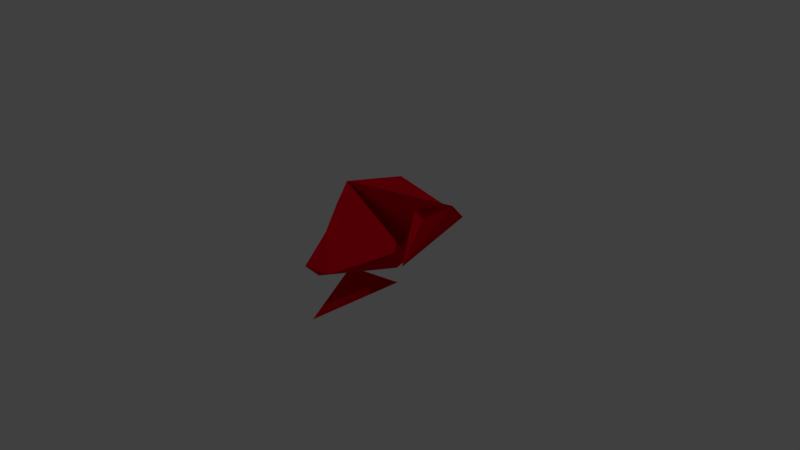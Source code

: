 # Source: Skull_1719.blend  (saved by Blender 2.77.0; exported with 4.5.12 LTS)
import bpy
from mathutils import Matrix  # noqa: F401  (used for matrix-valued properties, if any)

bpy.ops.wm.read_factory_settings(use_empty=True)
scene = bpy.context.scene
scene.name = 'Scene'

# ---- collections
col_collection_1 = bpy.data.collections.new('Collection 1'); scene.collection.children.link(col_collection_1)

# ---- materials (node trees are filled in below, after node groups)
mat_material_001 = bpy.data.materials.new('Material.001')
mat_material_001.alpha_threshold = 0.0
mat_material_001.use_transparent_shadow = False
mat_material_001.diffuse_color = (0.8, 0.0, 0.01283, 1.0)
mat_material_001.roughness = 0.5

# ---- material node trees

# ---- world
world_world = bpy.data.worlds.new('World'); scene.world = world_world
world_world.color = (0.05088, 0.05088, 0.05088)
world_world.use_sun_shadow = False
world_world.sun_shadow_jitter_overblur = 0.0
world_world.cycles.sampling_method = 'MANUAL'

# ---- cameras
cam_camera = bpy.data.cameras.new('Camera')
cam_camera.clip_end = 100.0
cam_camera.lens = 35.0
cam_camera.sensor_width = 32.0
cam_camera.sensor_height = 18.0
cam_camera.ortho_scale = 7.314
cam_camera.dof.focus_distance = 0.0
cam_camera.dof.aperture_fstop = 128.0

# ---- lights
light_lamp = bpy.data.lights.new('Lamp', 'POINT')
light_lamp.transmission_factor = 0.0
light_lamp.cutoff_distance = 30.0
light_lamp.energy = 100.0
light_lamp.shadow_buffer_clip_start = 1.001
light_lamp.shadow_soft_size = 0.1
light_lamp.shadow_maximum_resolution = 0.006
light_lamp.use_absolute_resolution = True

# ---- meshes
me_deathclawskull = bpy.data.meshes.new('DeathClawSKULL')
me_deathclawskull.from_pydata([(42.24, 130.5, -3.214), (4.632, 106.2, 109.1), (-42.35, 123.4, 5.382), (5.024, 153.9, -18.86), (1.464, 155.7, -19.44), (1.54, 155.7, -19.43), (5.024, 153.9, -18.88), (5.024, 153.9, -21.49), (5.027, 153.9, -21.49), (8.48, 151.2, -23.49), (8.478, 151.2, -23.49), (8.477, 151.2, -23.49), (-5.004, 154.6, -27.08), (-4.997, 154.6, -27.04), (-4.747, 154.6, -26.29), (-4.746, 154.6, -26.3), (-4.783, 154.6, -26.39), (-1.179, 155.7, -22.39), (-1.147, 155.7, -22.38), (-0.5974, 155.9, -22.19), (-0.6183, 155.9, -22.2), (-0.6311, 155.9, -22.2), (-1.135, 155.7, -22.37), (92.35, 188.4, 35.6), (119.1, 259.6, -22.95), (57.23, 194.1, -109.1), (59.81, 237.3, -17.58), (-62.28, 239.6, -10.68), (71.09, 238.1, -28.61), (26.0, 174.9, 95.29), (-11.31, 209.9, 68.78), (58.65, 185.7, 1.512), (-3.328, 180.3, 109.5), (43.1, 172.8, 25.44), (-64.81, 215.3, -111.7), (1.362, 162.2, 92.82), (30.76, 150.6, -38.58), (26.63, 140.8, -16.12), (-56.82, 189.1, -6.713), (-42.41, 223.7, 24.41), (9.048, 150.8, -23.83), (-42.39, 174.3, -21.53), (-35.68, 146.5, -32.48), (-47.46, 168.1, 47.27), (-38.28, 171.2, 33.16)], [(5, 4), (12, 13), (18, 22), (19, 20), (17, 18), (14, 15), (15, 16), (3, 6), (7, 8), (19, 21)], [(1, 0, 2), (27, 26, 24), (24, 23, 25), (23, 24, 26, 28), (31, 27, 29), (29, 25, 31), (33, 25, 29), (35, 32, 30), (35, 29, 30, 32), (33, 36, 25), (43, 35, 30), (39, 30, 27), (27, 34, 39), (29, 35, 33), (38, 39, 34), (40, 9, 36), (36, 37, 10, 9, 40), (11, 10, 37), (38, 44, 41), (34, 41, 43), (42, 41, 34), (25, 27, 24), (0, 1, 2), (27, 25, 34), (23, 26, 25), (28, 26, 23), (27, 30, 29), (33, 27, 31), (31, 25, 26), (26, 36, 31), (36, 26, 27), (33, 31, 36), (33, 35, 27), (41, 39, 38), (38, 34, 43), (43, 30, 38), (41, 44, 43), (44, 38, 30), (44, 35, 43), (39, 44, 30), (44, 42, 35), (41, 42, 39), (44, 39, 42), (25, 36, 34), (36, 27, 35), (42, 34, 36), (35, 37, 36), (42, 36, 9), (10, 37, 35), (42, 9, 35), (10, 35, 9)])
me_deathclawskull.materials.append(mat_material_001)
me_deathclawskull.use_remesh_preserve_volume = False
me_deathclawskull.use_remesh_preserve_attributes = False
me_deathclawskull.use_mirror_vertex_groups = False
me_deathclawskull.update()

# ---- objects
ob_deathclawskull = bpy.data.objects.new('DeathClawSKULL', me_deathclawskull)
ob_lamp = bpy.data.objects.new('Lamp', light_lamp)
ob_camera = bpy.data.objects.new('Camera', cam_camera)

# ---- transforms, parenting, visibility, modifiers, constraints
ob_deathclawskull.location = (0.0, 0.0, -1.535)
ob_deathclawskull.rotation_euler = (1.571, -0.0, 0.0)
ob_deathclawskull.scale = (0.009766, 0.009766, 0.009766)
ob_deathclawskull.lineart.crease_threshold = 0.0
ob_lamp.location = (4.076, 1.005, 5.904)
ob_lamp.rotation_euler = (0.6503, 0.05522, 1.866)
ob_lamp.lock_rotations_4d = False
ob_lamp.empty_display_type = 'ARROWS'
ob_lamp.color = (0.0, 0.0, 0.0, 0.0)
ob_lamp.lineart.crease_threshold = 0.0
ob_camera.location = (7.481, -6.508, 5.344)
ob_camera.rotation_euler = (1.109, 0.01082, 0.8149)
ob_camera.lock_rotations_4d = False
ob_camera.empty_display_type = 'ARROWS'
ob_camera.color = (0.0, 0.0, 0.0, 0.0)
ob_camera.display_type = 'WIRE'
ob_camera.lineart.crease_threshold = 0.0

# ---- collection membership
col_collection_1.objects.link(ob_deathclawskull)
col_collection_1.objects.link(ob_lamp)
col_collection_1.objects.link(ob_camera)

# ---- scene / render settings (as saved in the file)
scene.camera = ob_camera
scene.frame_start = 1; scene.frame_end = 250; scene.frame_set(1)
scene.render.engine = 'BLENDER_EEVEE_NEXT'
scene.render.resolution_percentage = 50
scene.render.dither_intensity = 0.0
scene.cycles.use_denoising = False
scene.cycles.samples = 128
scene.cycles.sampling_pattern = 'TABULATED_SOBOL'
scene.cycles.light_sampling_threshold = 0.0
scene.cycles.use_adaptive_sampling = False
scene.cycles.use_light_tree = False
scene.cycles.blur_glossy = 0.0
scene.cycles.sample_clamp_indirect = 0.0
scene.view_settings.view_transform = 'Standard'
bpy.context.view_layer.update()

